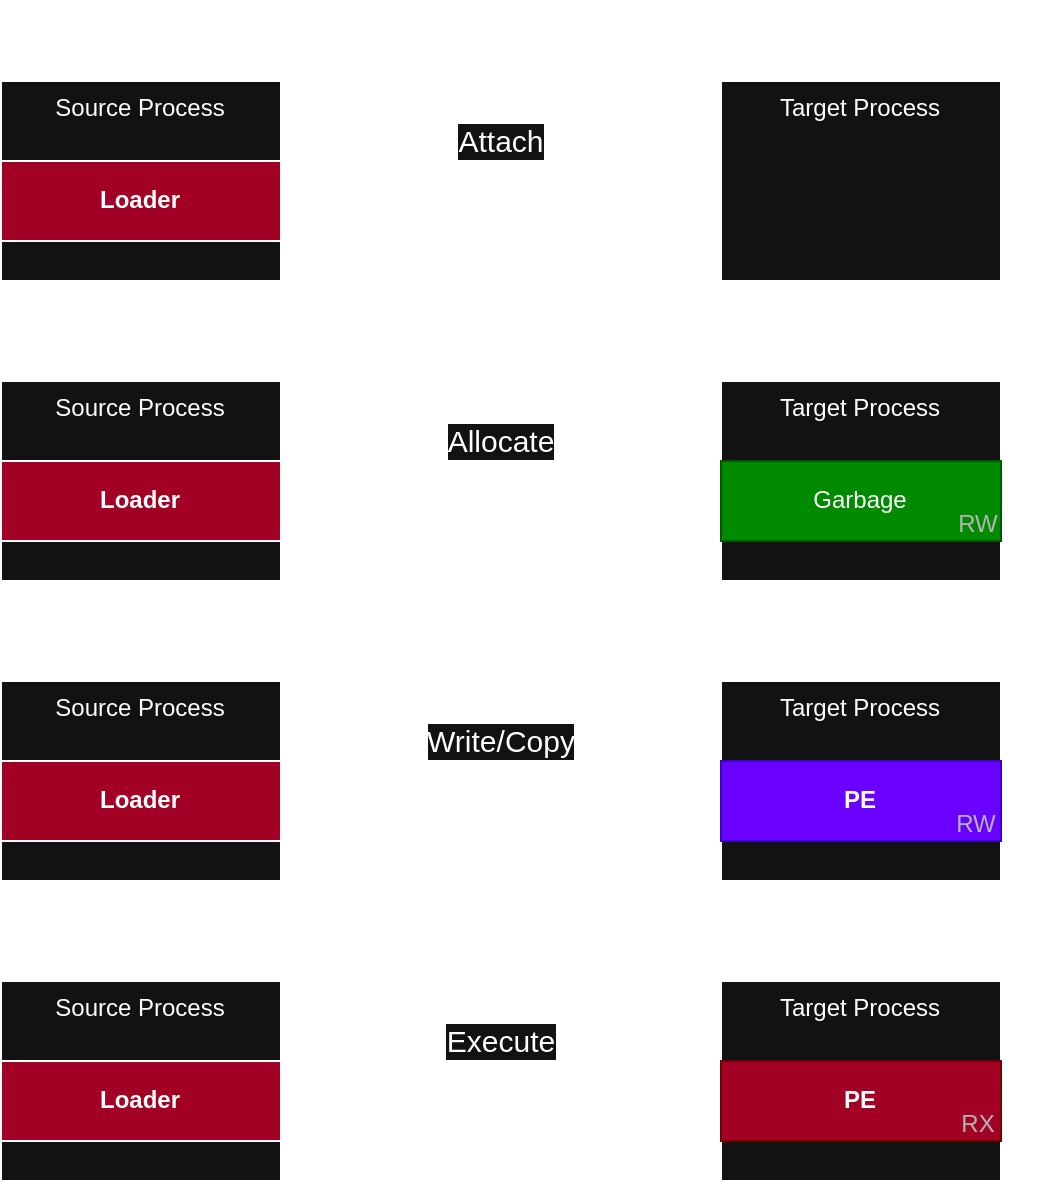

The diagram above was exported from draw.io. Its source (the exported page's mxGraphModel, read from the mxfile embedded in the PNG):
<mxGraphModel dx="1426" dy="1008" grid="1" gridSize="10" guides="1" tooltips="1" connect="1" arrows="1" fold="1" page="1" pageScale="1" pageWidth="827" pageHeight="1169" math="0" shadow="0">
  <root>
    <mxCell id="0" />
    <mxCell id="1" parent="0" />
    <mxCell id="DlUuzTjhsir2UUGQLCcp-5" value="Target Process" style="rounded=0;whiteSpace=wrap;html=1;verticalAlign=top;" vertex="1" parent="1">
      <mxGeometry x="450" y="240" width="140" height="100" as="geometry" />
    </mxCell>
    <mxCell id="DlUuzTjhsir2UUGQLCcp-9" value="&lt;font style=&quot;font-size: 15px;&quot;&gt;Attach&lt;/font&gt;" style="edgeStyle=orthogonalEdgeStyle;rounded=0;orthogonalLoop=1;jettySize=auto;html=1;entryX=0;entryY=0.5;entryDx=0;entryDy=0;fontSize=13;" edge="1" parent="1" source="DlUuzTjhsir2UUGQLCcp-1" target="DlUuzTjhsir2UUGQLCcp-5">
      <mxGeometry y="20" relative="1" as="geometry">
        <mxPoint as="offset" />
      </mxGeometry>
    </mxCell>
    <mxCell id="DlUuzTjhsir2UUGQLCcp-1" value="Source Process" style="rounded=0;whiteSpace=wrap;html=1;verticalAlign=top;" vertex="1" parent="1">
      <mxGeometry x="90" y="240" width="140" height="100" as="geometry" />
    </mxCell>
    <mxCell id="DlUuzTjhsir2UUGQLCcp-6" value="Loader" style="rounded=0;whiteSpace=wrap;html=1;fillColor=#a20025;fontColor=#ffffff;strokeColor=#FFFFFF;fontStyle=1" vertex="1" parent="1">
      <mxGeometry x="90" y="280" width="140" height="40" as="geometry" />
    </mxCell>
    <mxCell id="DlUuzTjhsir2UUGQLCcp-8" value="&lt;h1 style=&quot;margin-top: 0px;&quot;&gt;Step 1&lt;/h1&gt;" style="text;html=1;whiteSpace=wrap;overflow=hidden;rounded=0;" vertex="1" parent="1">
      <mxGeometry x="90" y="200" width="100" height="40" as="geometry" />
    </mxCell>
    <mxCell id="DlUuzTjhsir2UUGQLCcp-15" value="Target Process" style="rounded=0;whiteSpace=wrap;html=1;verticalAlign=top;" vertex="1" parent="1">
      <mxGeometry x="450" y="390" width="140" height="100" as="geometry" />
    </mxCell>
    <mxCell id="DlUuzTjhsir2UUGQLCcp-16" value="&lt;font style=&quot;font-size: 15px;&quot;&gt;Allocate&lt;/font&gt;" style="edgeStyle=orthogonalEdgeStyle;rounded=0;orthogonalLoop=1;jettySize=auto;html=1;entryX=0;entryY=0.5;entryDx=0;entryDy=0;fontSize=13;" edge="1" parent="1" source="DlUuzTjhsir2UUGQLCcp-17" target="DlUuzTjhsir2UUGQLCcp-15">
      <mxGeometry y="20" relative="1" as="geometry">
        <mxPoint as="offset" />
      </mxGeometry>
    </mxCell>
    <mxCell id="DlUuzTjhsir2UUGQLCcp-17" value="Source Process" style="rounded=0;whiteSpace=wrap;html=1;verticalAlign=top;" vertex="1" parent="1">
      <mxGeometry x="90" y="390" width="140" height="100" as="geometry" />
    </mxCell>
    <mxCell id="DlUuzTjhsir2UUGQLCcp-18" value="Loader" style="rounded=0;whiteSpace=wrap;html=1;fillColor=#a20025;fontColor=#ffffff;strokeColor=#FFFFFF;fontStyle=1" vertex="1" parent="1">
      <mxGeometry x="90" y="430" width="140" height="40" as="geometry" />
    </mxCell>
    <mxCell id="DlUuzTjhsir2UUGQLCcp-19" value="&lt;h1 style=&quot;margin-top: 0px;&quot;&gt;Step 2&lt;/h1&gt;" style="text;html=1;whiteSpace=wrap;overflow=hidden;rounded=0;" vertex="1" parent="1">
      <mxGeometry x="90" y="350" width="100" height="40" as="geometry" />
    </mxCell>
    <mxCell id="DlUuzTjhsir2UUGQLCcp-20" value="Garbage" style="rounded=0;whiteSpace=wrap;html=1;fillColor=#008a00;fontColor=#ffffff;strokeColor=#005700;" vertex="1" parent="1">
      <mxGeometry x="450" y="430" width="140" height="40" as="geometry" />
    </mxCell>
    <mxCell id="DlUuzTjhsir2UUGQLCcp-26" value="Target Process" style="rounded=0;whiteSpace=wrap;html=1;verticalAlign=top;" vertex="1" parent="1">
      <mxGeometry x="450" y="540" width="140" height="100" as="geometry" />
    </mxCell>
    <mxCell id="DlUuzTjhsir2UUGQLCcp-27" value="&lt;font style=&quot;font-size: 15px;&quot;&gt;Write/Copy&lt;/font&gt;" style="edgeStyle=orthogonalEdgeStyle;rounded=0;orthogonalLoop=1;jettySize=auto;html=1;entryX=0;entryY=0.5;entryDx=0;entryDy=0;fontSize=13;" edge="1" parent="1" source="DlUuzTjhsir2UUGQLCcp-28" target="DlUuzTjhsir2UUGQLCcp-26">
      <mxGeometry y="20" relative="1" as="geometry">
        <mxPoint as="offset" />
      </mxGeometry>
    </mxCell>
    <mxCell id="DlUuzTjhsir2UUGQLCcp-28" value="Source Process" style="rounded=0;whiteSpace=wrap;html=1;verticalAlign=top;" vertex="1" parent="1">
      <mxGeometry x="90" y="540" width="140" height="100" as="geometry" />
    </mxCell>
    <mxCell id="DlUuzTjhsir2UUGQLCcp-29" value="Loader" style="rounded=0;whiteSpace=wrap;html=1;fillColor=#a20025;fontColor=#ffffff;strokeColor=#FFFFFF;fontStyle=1" vertex="1" parent="1">
      <mxGeometry x="90" y="580" width="140" height="40" as="geometry" />
    </mxCell>
    <mxCell id="DlUuzTjhsir2UUGQLCcp-30" value="&lt;h1 style=&quot;margin-top: 0px;&quot;&gt;Step 3&lt;/h1&gt;" style="text;html=1;whiteSpace=wrap;overflow=hidden;rounded=0;" vertex="1" parent="1">
      <mxGeometry x="90" y="500" width="100" height="40" as="geometry" />
    </mxCell>
    <mxCell id="DlUuzTjhsir2UUGQLCcp-31" value="PE" style="rounded=0;whiteSpace=wrap;html=1;fillColor=#6a00ff;fontColor=#ffffff;strokeColor=#3700CC;fontStyle=1" vertex="1" parent="1">
      <mxGeometry x="450" y="580" width="140" height="40" as="geometry" />
    </mxCell>
    <mxCell id="DlUuzTjhsir2UUGQLCcp-32" value="Target Process" style="rounded=0;whiteSpace=wrap;html=1;verticalAlign=top;" vertex="1" parent="1">
      <mxGeometry x="450" y="690" width="140" height="100" as="geometry" />
    </mxCell>
    <mxCell id="DlUuzTjhsir2UUGQLCcp-33" value="&lt;font style=&quot;font-size: 15px;&quot;&gt;Execute&lt;/font&gt;" style="edgeStyle=orthogonalEdgeStyle;rounded=0;orthogonalLoop=1;jettySize=auto;html=1;entryX=0;entryY=0.5;entryDx=0;entryDy=0;fontSize=13;" edge="1" parent="1" source="DlUuzTjhsir2UUGQLCcp-34" target="DlUuzTjhsir2UUGQLCcp-32">
      <mxGeometry y="20" relative="1" as="geometry">
        <mxPoint as="offset" />
      </mxGeometry>
    </mxCell>
    <mxCell id="DlUuzTjhsir2UUGQLCcp-34" value="Source Process" style="rounded=0;whiteSpace=wrap;html=1;verticalAlign=top;" vertex="1" parent="1">
      <mxGeometry x="90" y="690" width="140" height="100" as="geometry" />
    </mxCell>
    <mxCell id="DlUuzTjhsir2UUGQLCcp-35" value="Loader" style="rounded=0;whiteSpace=wrap;html=1;fillColor=#a20025;fontColor=#ffffff;strokeColor=#FFFFFF;fontStyle=1" vertex="1" parent="1">
      <mxGeometry x="90" y="730" width="140" height="40" as="geometry" />
    </mxCell>
    <mxCell id="DlUuzTjhsir2UUGQLCcp-36" value="&lt;h1 style=&quot;margin-top: 0px;&quot;&gt;Step 4&lt;/h1&gt;" style="text;html=1;whiteSpace=wrap;overflow=hidden;rounded=0;" vertex="1" parent="1">
      <mxGeometry x="90" y="650" width="100" height="40" as="geometry" />
    </mxCell>
    <mxCell id="DlUuzTjhsir2UUGQLCcp-37" value="PE" style="rounded=0;whiteSpace=wrap;html=1;fillColor=#a20025;fontColor=#ffffff;strokeColor=#6F0000;fontStyle=1" vertex="1" parent="1">
      <mxGeometry x="450" y="730" width="140" height="40" as="geometry" />
    </mxCell>
    <mxCell id="DlUuzTjhsir2UUGQLCcp-39" value="RX" style="text;html=1;align=center;verticalAlign=middle;whiteSpace=wrap;rounded=0;fontColor=#B3B3B3;" vertex="1" parent="1">
      <mxGeometry x="549" y="747" width="60" height="30" as="geometry" />
    </mxCell>
    <mxCell id="DlUuzTjhsir2UUGQLCcp-40" value="RW" style="text;html=1;align=center;verticalAlign=middle;whiteSpace=wrap;rounded=0;fontColor=#B3B3B3;" vertex="1" parent="1">
      <mxGeometry x="548" y="597" width="60" height="30" as="geometry" />
    </mxCell>
    <mxCell id="DlUuzTjhsir2UUGQLCcp-41" value="RW" style="text;html=1;align=center;verticalAlign=middle;whiteSpace=wrap;rounded=0;fontColor=#B3B3B3;" vertex="1" parent="1">
      <mxGeometry x="549" y="447" width="60" height="30" as="geometry" />
    </mxCell>
  </root>
</mxGraphModel>